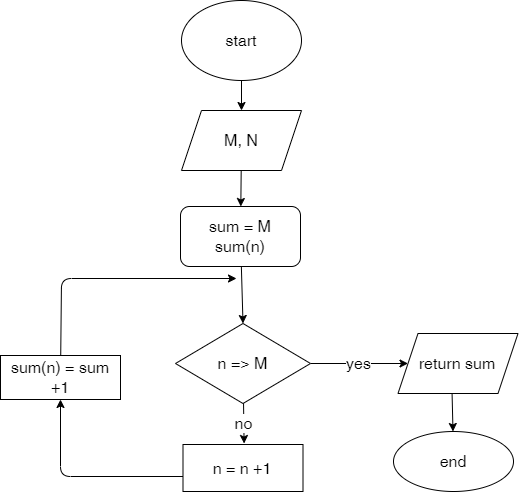

The diagram above was exported from draw.io. Its source (the exported page's mxGraphModel, read from the mxfile embedded in the PNG):
<mxGraphModel dx="1236" dy="1186" grid="0" gridSize="10" guides="1" tooltips="1" connect="1" arrows="1" fold="1" page="0" pageScale="1" pageWidth="850" pageHeight="1100" math="0" shadow="0">
  <root>
    <mxCell id="0" />
    <mxCell id="1" parent="0" />
    <mxCell id="4" value="" style="edgeStyle=none;html=1;fontSize=16;" parent="1" source="2" target="3" edge="1">
      <mxGeometry relative="1" as="geometry" />
    </mxCell>
    <mxCell id="2" value="start" style="ellipse;whiteSpace=wrap;html=1;fontSize=16;" parent="1" vertex="1">
      <mxGeometry x="184" y="-95" width="120" height="80" as="geometry" />
    </mxCell>
    <mxCell id="26" value="" style="edgeStyle=none;html=1;fontSize=16;" parent="1" source="3" target="22" edge="1">
      <mxGeometry relative="1" as="geometry" />
    </mxCell>
    <mxCell id="3" value="M, N" style="shape=parallelogram;perimeter=parallelogramPerimeter;whiteSpace=wrap;html=1;fixedSize=1;fontSize=16;" parent="1" vertex="1">
      <mxGeometry x="184" y="15" width="120" height="60" as="geometry" />
    </mxCell>
    <mxCell id="10" value="no" style="edgeStyle=none;html=1;fontSize=16;" parent="1" source="7" edge="1">
      <mxGeometry relative="1" as="geometry">
        <mxPoint x="246.590909090909" y="348" as="targetPoint" />
      </mxGeometry>
    </mxCell>
    <mxCell id="31" value="yes" style="edgeStyle=none;html=1;fontSize=16;" edge="1" parent="1" source="7" target="30">
      <mxGeometry relative="1" as="geometry" />
    </mxCell>
    <mxCell id="7" value="n =&amp;gt; M" style="rhombus;whiteSpace=wrap;html=1;fontSize=16;" parent="1" vertex="1">
      <mxGeometry x="178" y="228" width="135" height="80" as="geometry" />
    </mxCell>
    <mxCell id="16" value="" style="edgeStyle=none;html=1;fontSize=16;" parent="1" target="15" edge="1">
      <mxGeometry relative="1" as="geometry">
        <Array as="points">
          <mxPoint x="63" y="381" />
        </Array>
        <mxPoint x="192" y="381" as="sourcePoint" />
      </mxGeometry>
    </mxCell>
    <mxCell id="19" value="" style="edgeStyle=none;html=1;fontSize=16;exitX=0.5;exitY=1;exitDx=0;exitDy=0;" parent="1" target="18" edge="1">
      <mxGeometry relative="1" as="geometry">
        <mxPoint x="454.4999999999998" y="295" as="sourcePoint" />
      </mxGeometry>
    </mxCell>
    <mxCell id="17" value="" style="edgeStyle=none;html=1;fontSize=16;" parent="1" source="15" edge="1">
      <mxGeometry relative="1" as="geometry">
        <mxPoint x="239" y="183" as="targetPoint" />
        <Array as="points">
          <mxPoint x="64" y="183" />
        </Array>
      </mxGeometry>
    </mxCell>
    <mxCell id="15" value="sum(n) = sum +1" style="whiteSpace=wrap;html=1;fontSize=16;" parent="1" vertex="1">
      <mxGeometry x="3" y="260" width="120" height="44" as="geometry" />
    </mxCell>
    <mxCell id="18" value="end" style="ellipse;whiteSpace=wrap;html=1;fontSize=16;" parent="1" vertex="1">
      <mxGeometry x="396" y="336" width="120" height="60" as="geometry" />
    </mxCell>
    <mxCell id="24" value="" style="edgeStyle=none;html=1;fontSize=16;entryX=0.5;entryY=0;entryDx=0;entryDy=0;" parent="1" source="22" edge="1" target="7">
      <mxGeometry relative="1" as="geometry">
        <mxPoint x="243.70000000000005" y="211" as="targetPoint" />
      </mxGeometry>
    </mxCell>
    <mxCell id="22" value="sum = M&lt;br&gt;sum(n)" style="rounded=1;whiteSpace=wrap;html=1;fontSize=16;" parent="1" vertex="1">
      <mxGeometry x="183" y="111" width="120" height="60" as="geometry" />
    </mxCell>
    <mxCell id="29" value="n = n +1" style="rounded=0;whiteSpace=wrap;html=1;fontSize=16;" parent="1" vertex="1">
      <mxGeometry x="185.5" y="349" width="120" height="47" as="geometry" />
    </mxCell>
    <mxCell id="30" value="return sum" style="shape=parallelogram;perimeter=parallelogramPerimeter;whiteSpace=wrap;html=1;fixedSize=1;fontSize=16;" vertex="1" parent="1">
      <mxGeometry x="400.5" y="238" width="120" height="60" as="geometry" />
    </mxCell>
  </root>
</mxGraphModel>